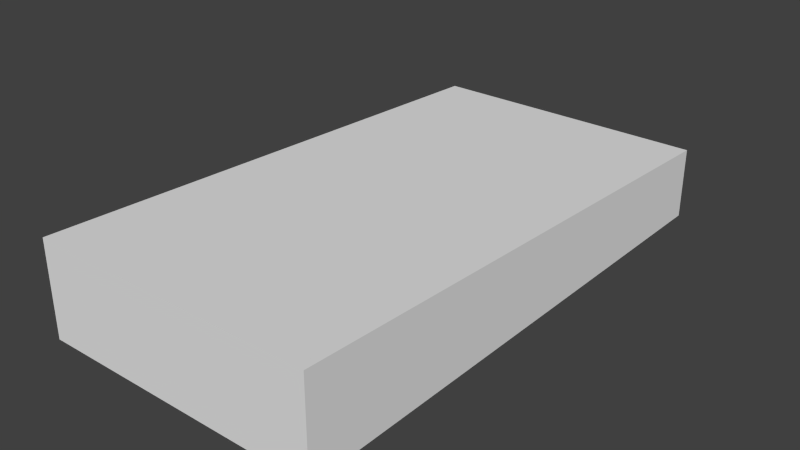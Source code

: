 # Source: room.blend  (saved by Blender 2.74.0; exported with 4.5.12 LTS)
import bpy
from mathutils import Matrix  # noqa: F401  (used for matrix-valued properties, if any)

bpy.ops.wm.read_factory_settings(use_empty=True)
scene = bpy.context.scene
scene.name = 'Scene'

# ---- collections
col_collection_1 = bpy.data.collections.new('Collection 1'); scene.collection.children.link(col_collection_1)

# ---- world
world_world = bpy.data.worlds.new('World'); scene.world = world_world
world_world.color = (0.05088, 0.05088, 0.05088)
world_world.use_sun_shadow = False
world_world.sun_shadow_jitter_overblur = 0.0
world_world.cycles.sampling_method = 'MANUAL'
world_world.cycles.sample_map_resolution = 256

# ---- meshes
me_cube_001 = bpy.data.meshes.new('Cube.001')
me_cube_001.from_pydata([(-12.0, -22.5, 0.0), (-12.0, -22.5, 8.0), (-12.0, 22.5, 0.0), (-12.0, 22.5, 6.0), (12.0, -22.5, 0.0), (12.0, -22.5, 8.0), (12.0, 22.5, 0.0), (12.0, 22.5, 6.0)], [], [(1, 0, 2, 3), (3, 2, 6, 7), (7, 6, 4, 5), (5, 4, 0, 1), (0, 4, 6, 2), (5, 1, 3, 7)])
me_cube_001.use_remesh_preserve_volume = False
me_cube_001.use_remesh_preserve_attributes = False
me_cube_001.use_mirror_vertex_groups = False
me_cube_001.update()

# ---- objects
ob_cube = bpy.data.objects.new('Cube', me_cube_001)

# ---- transforms, parenting, visibility, modifiers, constraints
ob_cube.location = (0.0, 0.0, 0.0)
ob_cube.lineart.crease_threshold = 0.0

# ---- collection membership
col_collection_1.objects.link(ob_cube)

# ---- scene / render settings (as saved in the file)
scene.frame_start = 1; scene.frame_end = 250; scene.frame_set(1)
scene.render.engine = 'BLENDER_EEVEE_NEXT'
scene.render.resolution_percentage = 50
scene.render.dither_intensity = 0.0
scene.cycles.use_denoising = False
scene.cycles.samples = 10
scene.cycles.sampling_pattern = 'TABULATED_SOBOL'
scene.cycles.light_sampling_threshold = 0.0
scene.cycles.use_adaptive_sampling = False
scene.cycles.use_light_tree = False
scene.cycles.blur_glossy = 0.0
scene.cycles.pixel_filter_type = 'GAUSSIAN'
scene.cycles.sample_clamp_indirect = 0.0
scene.view_settings.view_transform = 'Standard'
bpy.context.view_layer.update()

# ---- added for rendering (the .blend has no active camera and no usable light): camera, sun
cam_auto = bpy.data.cameras.new('AutoCamera')
cam_auto.lens = 50.0
cam_auto.sensor_width = 36.0
cam_auto.clip_end = 1000.0
ob_auto_camera = bpy.data.objects.new('AutoCamera', cam_auto)
scene.collection.objects.link(ob_auto_camera)
ob_auto_camera.location = (47.7635, -57.3162, 42.2108)
ob_auto_camera.rotation_euler = (1.09748, -7.21219e-08, 0.694738)
scene.camera = ob_auto_camera
light_auto_sun = bpy.data.lights.new('AutoSun', 'SUN')
light_auto_sun.energy = 3.0
light_auto_sun.angle = 0.0523599
ob_auto_sun = bpy.data.objects.new('AutoSun', light_auto_sun)
scene.collection.objects.link(ob_auto_sun)
ob_auto_sun.rotation_euler = (0.872665, 0.174533, 0.523599)
bpy.context.view_layer.update()
